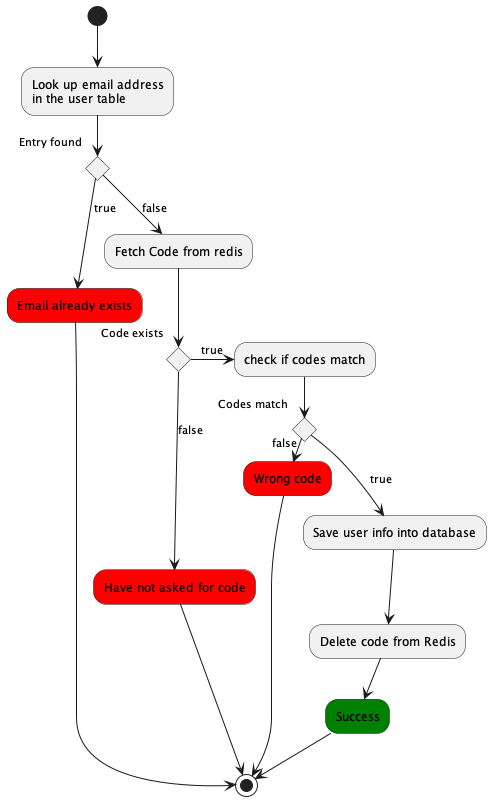

The diagram above was rendered by PlantUML. Its source (embedded in the PNG):
@startuml
(*) --> "Look up email address
in the user table"
if "Entry found" then
    -->[true] "Email already exists" #Red
    -right-> (*)
else
    -->[false] "Fetch Code from redis"
    if "Code exists" then
        -right->[true] "check if codes match"
        if "Codes match" then
            -->[true] "Save user info into database"
            --> "Delete code from Redis"
            --> "Success" #Green
            --> (*)
        else
            -right->[false] "Wrong code" #Red
            --> (*)
        endif
    else
        -->[false] "Have not asked for code" #Red
        --> (*)
    endif
endif
@enduml